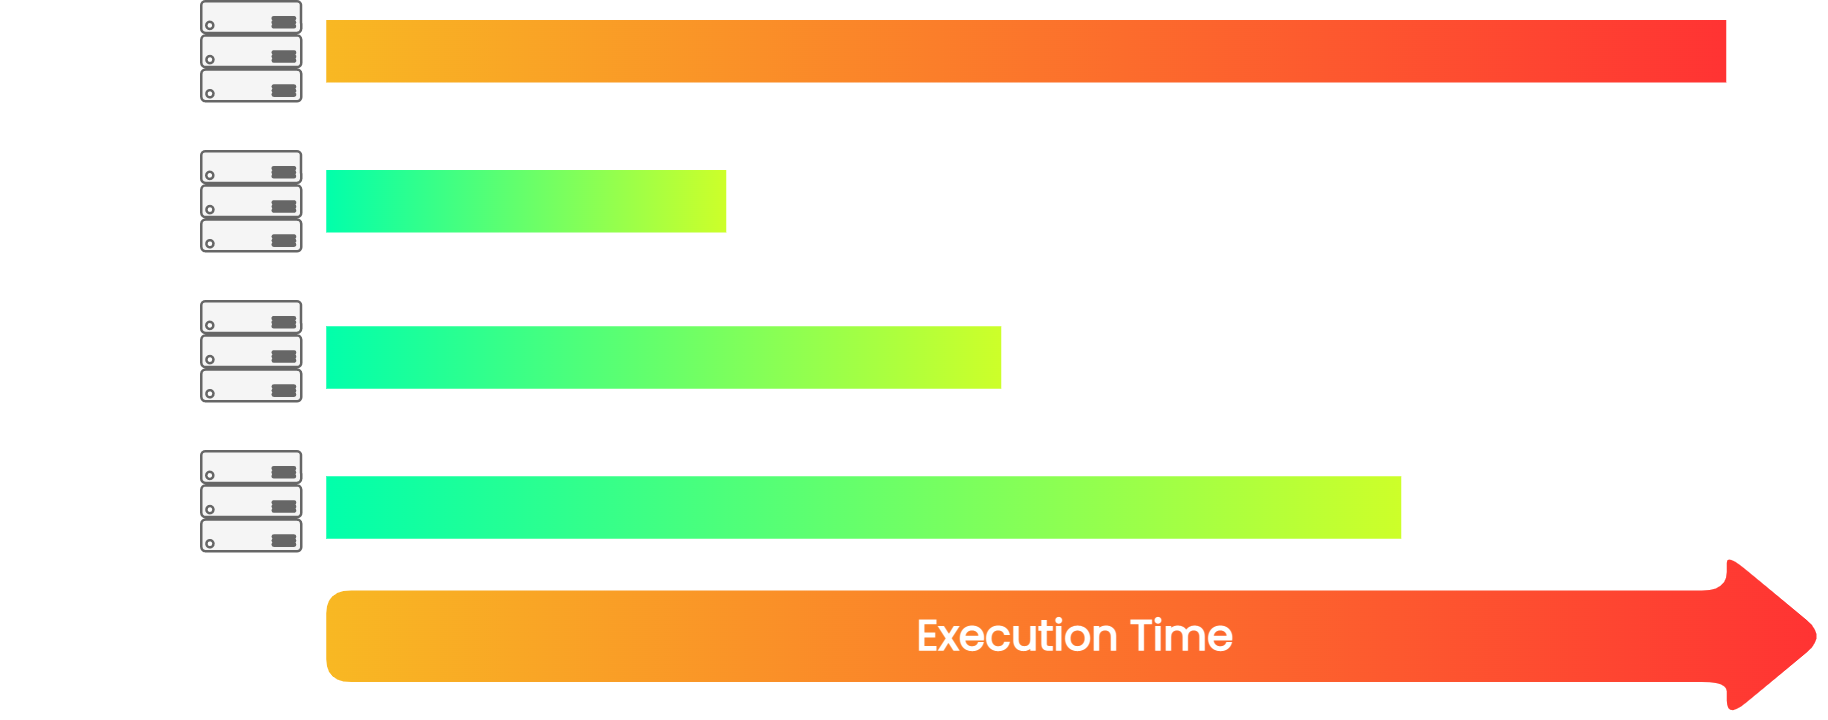

The diagram above was exported from draw.io. Its source (the exported page's mxGraphModel, read from the mxfile embedded in the PNG):
<mxGraphModel dx="1639" dy="902" grid="1" gridSize="10" guides="1" tooltips="1" connect="1" arrows="1" fold="1" page="1" pageScale="1" pageWidth="827" pageHeight="1169" background="#23262D" math="0" shadow="0">
  <root>
    <mxCell id="0" />
    <mxCell id="1" parent="0" />
    <mxCell id="2" value="Node #1" style="text;html=1;strokeColor=none;fillColor=none;align=center;verticalAlign=middle;whiteSpace=wrap;rounded=0;dashed=1;labelBackgroundColor=none;fontFamily=Poppins;fontSize=14;fontColor=#FFFFFF;fontStyle=1;fontSource=https%3A%2F%2Ffonts.googleapis.com%2Fcss%3Ffamily%3DPoppins;" vertex="1" parent="1">
      <mxGeometry x="30" y="545" width="80" height="30" as="geometry" />
    </mxCell>
    <mxCell id="3" value="Node #2" style="text;html=1;strokeColor=none;fillColor=none;align=center;verticalAlign=middle;whiteSpace=wrap;rounded=0;dashed=1;labelBackgroundColor=none;fontFamily=Poppins;fontSize=14;fontColor=#FFFFFF;fontStyle=1;fontSource=https%3A%2F%2Ffonts.googleapis.com%2Fcss%3Ffamily%3DPoppins;" vertex="1" parent="1">
      <mxGeometry x="30" y="605" width="80" height="30" as="geometry" />
    </mxCell>
    <mxCell id="4" value="Node #3" style="text;html=1;strokeColor=none;fillColor=none;align=center;verticalAlign=middle;whiteSpace=wrap;rounded=0;dashed=1;labelBackgroundColor=none;fontFamily=Poppins;fontSize=14;fontColor=#FFFFFF;fontStyle=1;fontSource=https%3A%2F%2Ffonts.googleapis.com%2Fcss%3Ffamily%3DPoppins;" vertex="1" parent="1">
      <mxGeometry x="30" y="665" width="80" height="35" as="geometry" />
    </mxCell>
    <mxCell id="5" value="Node #4" style="text;html=1;strokeColor=none;fillColor=none;align=center;verticalAlign=middle;whiteSpace=wrap;rounded=0;dashed=1;labelBackgroundColor=none;fontFamily=Poppins;fontSize=14;fontColor=#FFFFFF;fontStyle=1;fontSource=https%3A%2F%2Ffonts.googleapis.com%2Fcss%3Ffamily%3DPoppins;" vertex="1" parent="1">
      <mxGeometry x="30" y="727.5" width="80" height="30" as="geometry" />
    </mxCell>
    <mxCell id="6" value="" style="rounded=0;whiteSpace=wrap;html=1;labelBackgroundColor=none;fontFamily=Poppins;fontSource=https%3A%2F%2Ffonts.googleapis.com%2Fcss%3Ffamily%3DPoppins;fontSize=14;strokeColor=none;strokeWidth=2;fillColor=#01FFAB;gradientDirection=east;gradientColor=#CDFF29;fontStyle=1" vertex="1" parent="1">
      <mxGeometry x="160" y="730" width="430" height="25" as="geometry" />
    </mxCell>
    <mxCell id="7" value="" style="rounded=0;whiteSpace=wrap;html=1;labelBackgroundColor=none;fontFamily=Poppins;fontSource=https%3A%2F%2Ffonts.googleapis.com%2Fcss%3Ffamily%3DPoppins;fontSize=14;strokeColor=none;strokeWidth=2;fillColor=#01FFAB;gradientDirection=east;gradientColor=#CDFF29;fontStyle=1" vertex="1" parent="1">
      <mxGeometry x="160" y="670" width="270" height="25" as="geometry" />
    </mxCell>
    <mxCell id="8" value="" style="rounded=0;whiteSpace=wrap;html=1;labelBackgroundColor=none;fontFamily=Poppins;fontSource=https%3A%2F%2Ffonts.googleapis.com%2Fcss%3Ffamily%3DPoppins;fontSize=14;strokeColor=none;strokeWidth=2;fillColor=#01FFAB;gradientDirection=east;gradientColor=#CDFF29;fontStyle=1" vertex="1" parent="1">
      <mxGeometry x="160" y="607.5" width="160" height="25" as="geometry" />
    </mxCell>
    <mxCell id="9" value="" style="rounded=0;whiteSpace=wrap;html=1;labelBackgroundColor=none;fontFamily=Poppins;fontSource=https%3A%2F%2Ffonts.googleapis.com%2Fcss%3Ffamily%3DPoppins;fontSize=14;strokeColor=none;strokeWidth=2;fillColor=#F8B823;gradientDirection=east;gradientColor=#FF3333;fontStyle=1" vertex="1" parent="1">
      <mxGeometry x="160" y="547.5" width="560" height="25" as="geometry" />
    </mxCell>
    <mxCell id="10" value="" style="verticalLabelPosition=bottom;html=1;verticalAlign=top;align=center;strokeColor=#666666;fillColor=#f5f5f5;shape=mxgraph.azure.server_rack;rounded=1;shadow=0;labelBorderColor=none;sketch=0;fillStyle=solid;fontFamily=Poppins;fontSource=https%3A%2F%2Ffonts.googleapis.com%2Fcss%3Ffamily%3DPoppins;fontSize=18;fontColor=#333333;aspect=fixed;fontStyle=1" vertex="1" parent="1">
      <mxGeometry x="110" y="540" width="40" height="40" as="geometry" />
    </mxCell>
    <mxCell id="11" value="" style="verticalLabelPosition=bottom;html=1;verticalAlign=top;align=center;strokeColor=#666666;fillColor=#f5f5f5;shape=mxgraph.azure.server_rack;rounded=1;shadow=0;labelBorderColor=none;sketch=0;fillStyle=solid;fontFamily=Poppins;fontSource=https%3A%2F%2Ffonts.googleapis.com%2Fcss%3Ffamily%3DPoppins;fontSize=18;fontColor=#333333;aspect=fixed;fontStyle=1" vertex="1" parent="1">
      <mxGeometry x="110" y="600" width="40" height="40" as="geometry" />
    </mxCell>
    <mxCell id="12" value="" style="verticalLabelPosition=bottom;html=1;verticalAlign=top;align=center;strokeColor=#666666;fillColor=#f5f5f5;shape=mxgraph.azure.server_rack;rounded=1;shadow=0;labelBorderColor=none;sketch=0;fillStyle=solid;fontFamily=Poppins;fontSource=https%3A%2F%2Ffonts.googleapis.com%2Fcss%3Ffamily%3DPoppins;fontSize=18;fontColor=#333333;aspect=fixed;fontStyle=1" vertex="1" parent="1">
      <mxGeometry x="110" y="660" width="40" height="40" as="geometry" />
    </mxCell>
    <mxCell id="13" value="" style="verticalLabelPosition=bottom;html=1;verticalAlign=top;align=center;strokeColor=#666666;fillColor=#f5f5f5;shape=mxgraph.azure.server_rack;rounded=1;shadow=0;labelBorderColor=none;sketch=0;fillStyle=solid;fontFamily=Poppins;fontSource=https%3A%2F%2Ffonts.googleapis.com%2Fcss%3Ffamily%3DPoppins;fontSize=18;fontColor=#333333;aspect=fixed;fontStyle=1" vertex="1" parent="1">
      <mxGeometry x="110" y="720" width="40" height="40" as="geometry" />
    </mxCell>
    <mxCell id="14" value="Execution Time" style="shape=singleArrow;whiteSpace=wrap;html=1;rounded=1;shadow=0;labelBorderColor=none;sketch=0;fillStyle=solid;fontFamily=Poppins;fontSize=17;fontColor=#ffffff;strokeColor=none;strokeWidth=1;fillColor=#F8B823;gradientDirection=east;gradientColor=#FF3333;arrowWidth=0.5551341663707386;arrowSize=0.06633985182818244;fontStyle=1;fontSource=https%3A%2F%2Ffonts.googleapis.com%2Fcss%3Ffamily%3DPoppins;" vertex="1" parent="1">
      <mxGeometry x="160" y="761" width="600" height="66" as="geometry" />
    </mxCell>
  </root>
</mxGraphModel>